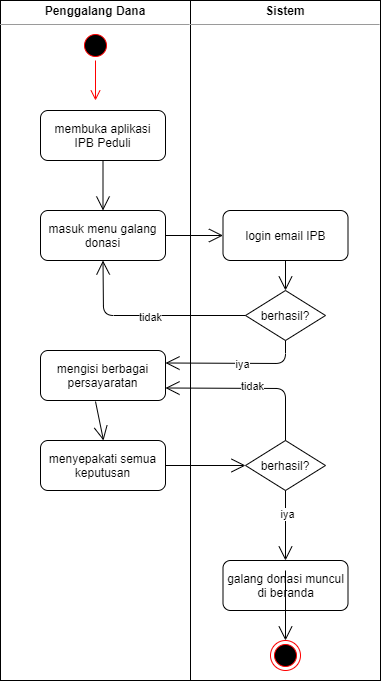

The diagram above was exported from draw.io. Its source (the exported page's mxGraphModel, read from the mxfile embedded in the PNG):
<mxGraphModel dx="868" dy="460" grid="1" gridSize="10" guides="1" tooltips="1" connect="1" arrows="1" fold="1" page="1" pageScale="1" pageWidth="850" pageHeight="1100" math="0" shadow="0">
  <root>
    <mxCell id="0" />
    <mxCell id="1" parent="0" />
    <mxCell id="03rYOEFCm7XdVZOoMLjs-13" value="&lt;p style=&quot;margin: 0px ; margin-top: 4px ; text-align: center&quot;&gt;&lt;b&gt;Penggalang Dana&lt;/b&gt;&lt;/p&gt;&lt;hr size=&quot;1&quot;&gt;&lt;div style=&quot;height: 2px&quot;&gt;&lt;/div&gt;" style="verticalAlign=top;align=left;overflow=fill;fontSize=12;fontFamily=Helvetica;html=1;" parent="1" vertex="1">
      <mxGeometry x="210" y="320" width="190" height="680" as="geometry" />
    </mxCell>
    <mxCell id="03rYOEFCm7XdVZOoMLjs-15" value="&lt;p style=&quot;margin: 0px ; margin-top: 4px ; text-align: center&quot;&gt;&lt;b&gt;Sistem&lt;/b&gt;&lt;/p&gt;&lt;hr size=&quot;1&quot;&gt;&lt;div style=&quot;height: 2px&quot;&gt;&lt;br&gt;&lt;/div&gt;" style="verticalAlign=top;align=left;overflow=fill;fontSize=12;fontFamily=Helvetica;html=1;" parent="1" vertex="1">
      <mxGeometry x="400" y="320" width="190" height="680" as="geometry" />
    </mxCell>
    <mxCell id="03rYOEFCm7XdVZOoMLjs-17" value="" style="ellipse;html=1;shape=startState;fillColor=#000000;strokeColor=#ff0000;" parent="1" vertex="1">
      <mxGeometry x="290" y="350" width="30" height="30" as="geometry" />
    </mxCell>
    <mxCell id="03rYOEFCm7XdVZOoMLjs-18" value="" style="edgeStyle=orthogonalEdgeStyle;html=1;verticalAlign=bottom;endArrow=open;endSize=8;strokeColor=#ff0000;" parent="1" source="03rYOEFCm7XdVZOoMLjs-17" edge="1">
      <mxGeometry relative="1" as="geometry">
        <mxPoint x="305" y="420" as="targetPoint" />
      </mxGeometry>
    </mxCell>
    <mxCell id="03rYOEFCm7XdVZOoMLjs-19" value="membuka aplikasi&lt;br&gt;IPB Peduli" style="rounded=1;whiteSpace=wrap;html=1;" parent="1" vertex="1">
      <mxGeometry x="250" y="430" width="125" height="50" as="geometry" />
    </mxCell>
    <mxCell id="03rYOEFCm7XdVZOoMLjs-20" value="masuk menu galang donasi" style="rounded=1;whiteSpace=wrap;html=1;" parent="1" vertex="1">
      <mxGeometry x="250" y="530" width="125" height="50" as="geometry" />
    </mxCell>
    <mxCell id="03rYOEFCm7XdVZOoMLjs-21" value="login email IPB" style="rounded=1;whiteSpace=wrap;html=1;" parent="1" vertex="1">
      <mxGeometry x="432.5" y="530" width="125" height="50" as="geometry" />
    </mxCell>
    <mxCell id="03rYOEFCm7XdVZOoMLjs-22" value="berhasil?" style="rhombus;whiteSpace=wrap;html=1;" parent="1" vertex="1">
      <mxGeometry x="455" y="610" width="80" height="50" as="geometry" />
    </mxCell>
    <mxCell id="03rYOEFCm7XdVZOoMLjs-23" value="mengisi berbagai persayaratan" style="rounded=1;whiteSpace=wrap;html=1;" parent="1" vertex="1">
      <mxGeometry x="250" y="670" width="125" height="50" as="geometry" />
    </mxCell>
    <mxCell id="03rYOEFCm7XdVZOoMLjs-24" value="menyepakati semua keputusan" style="rounded=1;whiteSpace=wrap;html=1;" parent="1" vertex="1">
      <mxGeometry x="250" y="760" width="125" height="50" as="geometry" />
    </mxCell>
    <mxCell id="03rYOEFCm7XdVZOoMLjs-25" value="berhasil?" style="rhombus;whiteSpace=wrap;html=1;" parent="1" vertex="1">
      <mxGeometry x="455" y="760" width="80" height="50" as="geometry" />
    </mxCell>
    <mxCell id="03rYOEFCm7XdVZOoMLjs-26" value="galang donasi muncul di beranda" style="rounded=1;whiteSpace=wrap;html=1;" parent="1" vertex="1">
      <mxGeometry x="432.5" y="880" width="125" height="50" as="geometry" />
    </mxCell>
    <mxCell id="03rYOEFCm7XdVZOoMLjs-27" value="" style="ellipse;html=1;shape=endState;fillColor=#000000;strokeColor=#ff0000;" parent="1" vertex="1">
      <mxGeometry x="480" y="960" width="30" height="30" as="geometry" />
    </mxCell>
    <mxCell id="03rYOEFCm7XdVZOoMLjs-28" value="" style="endArrow=open;endFill=1;endSize=12;html=1;exitX=0.5;exitY=1;exitDx=0;exitDy=0;entryX=0.5;entryY=0;entryDx=0;entryDy=0;" parent="1" source="03rYOEFCm7XdVZOoMLjs-19" target="03rYOEFCm7XdVZOoMLjs-20" edge="1">
      <mxGeometry width="160" relative="1" as="geometry">
        <mxPoint x="400" y="490" as="sourcePoint" />
        <mxPoint x="560" y="490" as="targetPoint" />
      </mxGeometry>
    </mxCell>
    <mxCell id="03rYOEFCm7XdVZOoMLjs-29" value="" style="endArrow=open;endFill=1;endSize=12;html=1;exitX=1;exitY=0.5;exitDx=0;exitDy=0;entryX=0;entryY=0.5;entryDx=0;entryDy=0;" parent="1" source="03rYOEFCm7XdVZOoMLjs-20" target="03rYOEFCm7XdVZOoMLjs-21" edge="1">
      <mxGeometry width="160" relative="1" as="geometry">
        <mxPoint x="400" y="490" as="sourcePoint" />
        <mxPoint x="560" y="490" as="targetPoint" />
      </mxGeometry>
    </mxCell>
    <mxCell id="03rYOEFCm7XdVZOoMLjs-30" value="" style="endArrow=open;endFill=1;endSize=12;html=1;exitX=0.5;exitY=1;exitDx=0;exitDy=0;entryX=0.5;entryY=0;entryDx=0;entryDy=0;" parent="1" source="03rYOEFCm7XdVZOoMLjs-21" target="03rYOEFCm7XdVZOoMLjs-22" edge="1">
      <mxGeometry width="160" relative="1" as="geometry">
        <mxPoint x="400" y="490" as="sourcePoint" />
        <mxPoint x="560" y="490" as="targetPoint" />
      </mxGeometry>
    </mxCell>
    <mxCell id="03rYOEFCm7XdVZOoMLjs-31" value="" style="endArrow=open;endFill=1;endSize=12;html=1;exitX=0;exitY=0.5;exitDx=0;exitDy=0;entryX=0.5;entryY=1;entryDx=0;entryDy=0;" parent="1" source="03rYOEFCm7XdVZOoMLjs-22" target="03rYOEFCm7XdVZOoMLjs-20" edge="1">
      <mxGeometry width="160" relative="1" as="geometry">
        <mxPoint x="400" y="490" as="sourcePoint" />
        <mxPoint x="560" y="490" as="targetPoint" />
        <Array as="points">
          <mxPoint x="313" y="635" />
        </Array>
      </mxGeometry>
    </mxCell>
    <mxCell id="03rYOEFCm7XdVZOoMLjs-42" value="tidak" style="edgeLabel;html=1;align=center;verticalAlign=middle;resizable=0;points=[];" parent="03rYOEFCm7XdVZOoMLjs-31" vertex="1" connectable="0">
      <mxGeometry x="-0.0254" y="1" relative="1" as="geometry">
        <mxPoint as="offset" />
      </mxGeometry>
    </mxCell>
    <mxCell id="03rYOEFCm7XdVZOoMLjs-32" value="" style="endArrow=open;endFill=1;endSize=12;html=1;exitX=0.5;exitY=1;exitDx=0;exitDy=0;entryX=1;entryY=0.25;entryDx=0;entryDy=0;" parent="1" source="03rYOEFCm7XdVZOoMLjs-22" target="03rYOEFCm7XdVZOoMLjs-23" edge="1">
      <mxGeometry width="160" relative="1" as="geometry">
        <mxPoint x="400" y="490" as="sourcePoint" />
        <mxPoint x="560" y="490" as="targetPoint" />
        <Array as="points">
          <mxPoint x="495" y="683" />
        </Array>
      </mxGeometry>
    </mxCell>
    <mxCell id="03rYOEFCm7XdVZOoMLjs-40" value="iya" style="edgeLabel;html=1;align=center;verticalAlign=middle;resizable=0;points=[];" parent="03rYOEFCm7XdVZOoMLjs-32" vertex="1" connectable="0">
      <mxGeometry x="-0.077" y="1" relative="1" as="geometry">
        <mxPoint as="offset" />
      </mxGeometry>
    </mxCell>
    <mxCell id="03rYOEFCm7XdVZOoMLjs-33" value="" style="endArrow=open;endFill=1;endSize=12;html=1;exitX=0.44;exitY=1.02;exitDx=0;exitDy=0;exitPerimeter=0;" parent="1" source="03rYOEFCm7XdVZOoMLjs-23" edge="1">
      <mxGeometry width="160" relative="1" as="geometry">
        <mxPoint x="400" y="490" as="sourcePoint" />
        <mxPoint x="313" y="760" as="targetPoint" />
        <Array as="points" />
      </mxGeometry>
    </mxCell>
    <mxCell id="03rYOEFCm7XdVZOoMLjs-34" value="" style="endArrow=open;endFill=1;endSize=12;html=1;exitX=1;exitY=0.5;exitDx=0;exitDy=0;entryX=0;entryY=0.5;entryDx=0;entryDy=0;" parent="1" source="03rYOEFCm7XdVZOoMLjs-24" target="03rYOEFCm7XdVZOoMLjs-25" edge="1">
      <mxGeometry width="160" relative="1" as="geometry">
        <mxPoint x="400" y="490" as="sourcePoint" />
        <mxPoint x="560" y="490" as="targetPoint" />
        <Array as="points" />
      </mxGeometry>
    </mxCell>
    <mxCell id="03rYOEFCm7XdVZOoMLjs-36" value="" style="endArrow=open;endFill=1;endSize=12;html=1;exitX=0.5;exitY=1;exitDx=0;exitDy=0;entryX=0.5;entryY=0;entryDx=0;entryDy=0;" parent="1" source="03rYOEFCm7XdVZOoMLjs-25" target="03rYOEFCm7XdVZOoMLjs-26" edge="1">
      <mxGeometry width="160" relative="1" as="geometry">
        <mxPoint x="400" y="490" as="sourcePoint" />
        <mxPoint x="560" y="490" as="targetPoint" />
        <Array as="points" />
      </mxGeometry>
    </mxCell>
    <mxCell id="03rYOEFCm7XdVZOoMLjs-44" value="iya" style="edgeLabel;html=1;align=center;verticalAlign=middle;resizable=0;points=[];" parent="03rYOEFCm7XdVZOoMLjs-36" vertex="1" connectable="0">
      <mxGeometry x="-0.3429" y="1" relative="1" as="geometry">
        <mxPoint as="offset" />
      </mxGeometry>
    </mxCell>
    <mxCell id="03rYOEFCm7XdVZOoMLjs-37" value="" style="endArrow=open;endFill=1;endSize=12;html=1;entryX=1;entryY=0.75;entryDx=0;entryDy=0;" parent="1" source="03rYOEFCm7XdVZOoMLjs-25" target="03rYOEFCm7XdVZOoMLjs-23" edge="1">
      <mxGeometry width="160" relative="1" as="geometry">
        <mxPoint x="400" y="490" as="sourcePoint" />
        <mxPoint x="560" y="490" as="targetPoint" />
        <Array as="points">
          <mxPoint x="495" y="708" />
        </Array>
      </mxGeometry>
    </mxCell>
    <mxCell id="03rYOEFCm7XdVZOoMLjs-41" value="tidak" style="edgeLabel;html=1;align=center;verticalAlign=middle;resizable=0;points=[];" parent="03rYOEFCm7XdVZOoMLjs-37" vertex="1" connectable="0">
      <mxGeometry x="0.0001" y="-2" relative="1" as="geometry">
        <mxPoint as="offset" />
      </mxGeometry>
    </mxCell>
    <mxCell id="03rYOEFCm7XdVZOoMLjs-38" value="" style="endArrow=open;endFill=1;endSize=12;html=1;entryX=0.5;entryY=0;entryDx=0;entryDy=0;" parent="1" target="03rYOEFCm7XdVZOoMLjs-27" edge="1">
      <mxGeometry width="160" relative="1" as="geometry">
        <mxPoint x="495" y="890" as="sourcePoint" />
        <mxPoint x="560" y="490" as="targetPoint" />
        <Array as="points" />
      </mxGeometry>
    </mxCell>
  </root>
</mxGraphModel>